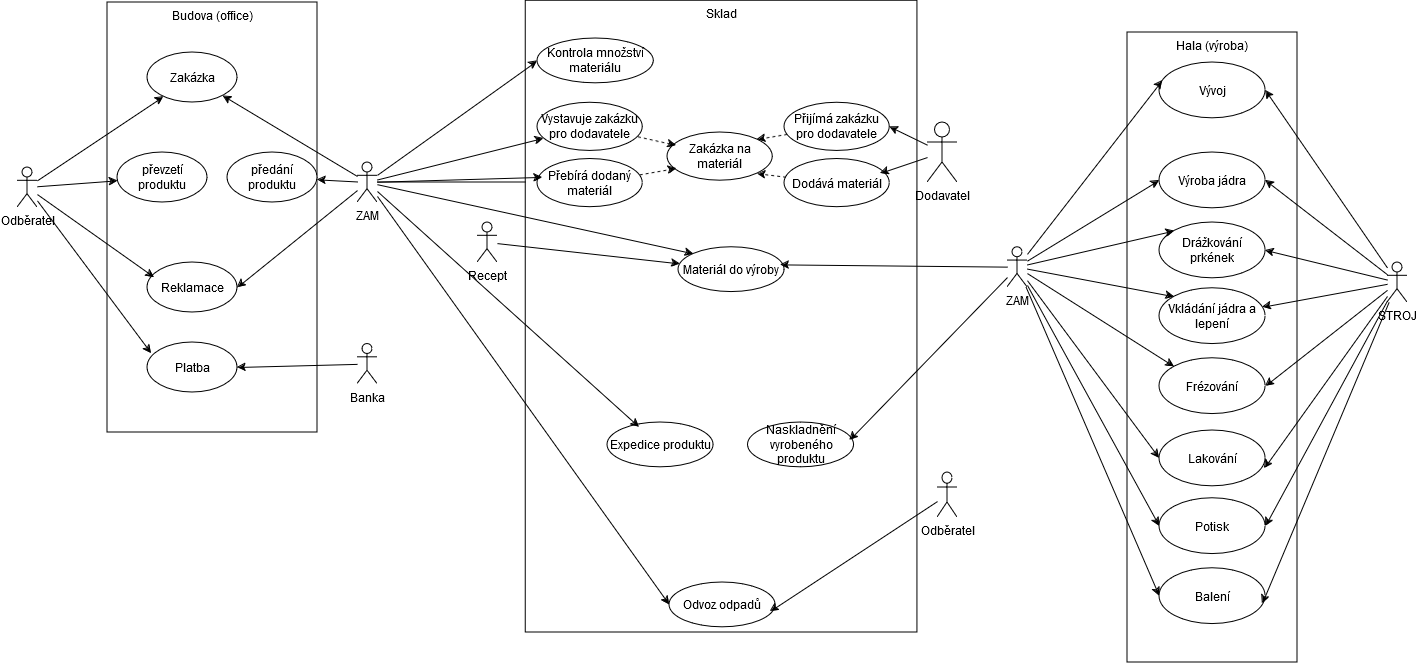

The diagram above was exported from draw.io. Its source (the exported page's mxGraphModel, read from the mxfile embedded in the PNG):
<mxGraphModel dx="2074" dy="1096" grid="1" gridSize="10" guides="1" tooltips="1" connect="1" arrows="1" fold="1" page="1" pageScale="1" pageWidth="1654" pageHeight="1169" background="#FFFFFF" math="0" shadow="0">
  <root>
    <mxCell id="0" />
    <mxCell id="1" parent="0" />
    <mxCell id="rQjvoHQciJOIf_QuhJDC-6" value="" style="group" vertex="1" connectable="0" parent="1">
      <mxGeometry x="1170" y="160" width="170" height="630" as="geometry" />
    </mxCell>
    <mxCell id="74KO6rFQf5ynWPctYf9P-34" value="Hala (výroba)" style="html=1;whiteSpace=wrap;verticalAlign=top;" parent="rQjvoHQciJOIf_QuhJDC-6" vertex="1">
      <mxGeometry width="170" height="630" as="geometry" />
    </mxCell>
    <mxCell id="74KO6rFQf5ynWPctYf9P-82" value="Výroba jádra" style="ellipse;whiteSpace=wrap;html=1;" parent="rQjvoHQciJOIf_QuhJDC-6" vertex="1">
      <mxGeometry x="31.970000000000027" y="120" width="106.05" height="55.81" as="geometry" />
    </mxCell>
    <mxCell id="74KO6rFQf5ynWPctYf9P-86" value="Drážkování prkének" style="ellipse;whiteSpace=wrap;html=1;" parent="rQjvoHQciJOIf_QuhJDC-6" vertex="1">
      <mxGeometry x="31.970000000000027" y="190" width="106.05" height="55.81" as="geometry" />
    </mxCell>
    <mxCell id="74KO6rFQf5ynWPctYf9P-88" value="Vkládání jádra a lepení" style="ellipse;whiteSpace=wrap;html=1;" parent="rQjvoHQciJOIf_QuhJDC-6" vertex="1">
      <mxGeometry x="31.970000000000027" y="255.81" width="106.05" height="55.81" as="geometry" />
    </mxCell>
    <mxCell id="74KO6rFQf5ynWPctYf9P-89" value="Frézování" style="ellipse;whiteSpace=wrap;html=1;" parent="rQjvoHQciJOIf_QuhJDC-6" vertex="1">
      <mxGeometry x="31.970000000000027" y="325.81" width="106.05" height="55.81" as="geometry" />
    </mxCell>
    <mxCell id="74KO6rFQf5ynWPctYf9P-90" value="Balení" style="ellipse;whiteSpace=wrap;html=1;" parent="rQjvoHQciJOIf_QuhJDC-6" vertex="1">
      <mxGeometry x="31.970000000000027" y="535.81" width="106.05" height="55.81" as="geometry" />
    </mxCell>
    <mxCell id="74KO6rFQf5ynWPctYf9P-92" value="Potisk" style="ellipse;whiteSpace=wrap;html=1;" parent="rQjvoHQciJOIf_QuhJDC-6" vertex="1">
      <mxGeometry x="31.970000000000027" y="465.80999999999995" width="106.05" height="55.81" as="geometry" />
    </mxCell>
    <mxCell id="74KO6rFQf5ynWPctYf9P-93" value="Lakování" style="ellipse;whiteSpace=wrap;html=1;" parent="rQjvoHQciJOIf_QuhJDC-6" vertex="1">
      <mxGeometry x="31.970000000000027" y="397.9100000000001" width="106.05" height="55.81" as="geometry" />
    </mxCell>
    <mxCell id="74KO6rFQf5ynWPctYf9P-94" value="Vývoj" style="ellipse;whiteSpace=wrap;html=1;" parent="rQjvoHQciJOIf_QuhJDC-6" vertex="1">
      <mxGeometry x="31.970000000000027" y="30" width="106.05" height="55.81" as="geometry" />
    </mxCell>
    <mxCell id="74KO6rFQf5ynWPctYf9P-36" value="" style="group" parent="1" vertex="1" connectable="0">
      <mxGeometry x="150" y="130" width="210" height="430" as="geometry" />
    </mxCell>
    <mxCell id="74KO6rFQf5ynWPctYf9P-35" value="Budova (office)" style="html=1;whiteSpace=wrap;verticalAlign=top;" parent="74KO6rFQf5ynWPctYf9P-36" vertex="1">
      <mxGeometry width="210" height="430" as="geometry" />
    </mxCell>
    <mxCell id="74KO6rFQf5ynWPctYf9P-3" value="převzetí produktu" style="ellipse;whiteSpace=wrap;html=1;" parent="74KO6rFQf5ynWPctYf9P-36" vertex="1">
      <mxGeometry x="10" y="150" width="90" height="50" as="geometry" />
    </mxCell>
    <mxCell id="74KO6rFQf5ynWPctYf9P-17" value="Zakázka" style="ellipse;whiteSpace=wrap;html=1;" parent="74KO6rFQf5ynWPctYf9P-36" vertex="1">
      <mxGeometry x="40" y="50" width="90" height="50" as="geometry" />
    </mxCell>
    <mxCell id="74KO6rFQf5ynWPctYf9P-28" value="Reklamace" style="ellipse;whiteSpace=wrap;html=1;" parent="74KO6rFQf5ynWPctYf9P-36" vertex="1">
      <mxGeometry x="40" y="260" width="90" height="50" as="geometry" />
    </mxCell>
    <mxCell id="74KO6rFQf5ynWPctYf9P-29" value="&lt;div&gt;Platba&lt;/div&gt;" style="ellipse;whiteSpace=wrap;html=1;" parent="74KO6rFQf5ynWPctYf9P-36" vertex="1">
      <mxGeometry x="40" y="340" width="90" height="50" as="geometry" />
    </mxCell>
    <mxCell id="74KO6rFQf5ynWPctYf9P-62" value="předání produktu" style="ellipse;whiteSpace=wrap;html=1;" parent="74KO6rFQf5ynWPctYf9P-36" vertex="1">
      <mxGeometry x="120" y="150" width="90" height="50" as="geometry" />
    </mxCell>
    <mxCell id="74KO6rFQf5ynWPctYf9P-22" style="rounded=0;orthogonalLoop=1;jettySize=auto;html=1;" parent="1" source="74KO6rFQf5ynWPctYf9P-1" target="74KO6rFQf5ynWPctYf9P-17" edge="1">
      <mxGeometry relative="1" as="geometry" />
    </mxCell>
    <mxCell id="74KO6rFQf5ynWPctYf9P-24" style="rounded=0;orthogonalLoop=1;jettySize=auto;html=1;" parent="1" source="74KO6rFQf5ynWPctYf9P-1" target="74KO6rFQf5ynWPctYf9P-3" edge="1">
      <mxGeometry relative="1" as="geometry" />
    </mxCell>
    <mxCell id="74KO6rFQf5ynWPctYf9P-8" value="Recept" style="shape=umlActor;verticalLabelPosition=bottom;verticalAlign=top;html=1;" parent="1" vertex="1">
      <mxGeometry x="520" y="350" width="20" height="40" as="geometry" />
    </mxCell>
    <mxCell id="74KO6rFQf5ynWPctYf9P-23" style="rounded=0;orthogonalLoop=1;jettySize=auto;html=1;" parent="1" source="74KO6rFQf5ynWPctYf9P-10" target="74KO6rFQf5ynWPctYf9P-17" edge="1">
      <mxGeometry relative="1" as="geometry" />
    </mxCell>
    <mxCell id="74KO6rFQf5ynWPctYf9P-32" style="rounded=0;orthogonalLoop=1;jettySize=auto;html=1;entryX=1;entryY=0.5;entryDx=0;entryDy=0;" parent="1" source="74KO6rFQf5ynWPctYf9P-10" target="74KO6rFQf5ynWPctYf9P-28" edge="1">
      <mxGeometry relative="1" as="geometry" />
    </mxCell>
    <mxCell id="74KO6rFQf5ynWPctYf9P-30" style="rounded=0;orthogonalLoop=1;jettySize=auto;html=1;entryX=0.078;entryY=0.3;entryDx=0;entryDy=0;entryPerimeter=0;" parent="1" source="74KO6rFQf5ynWPctYf9P-1" target="74KO6rFQf5ynWPctYf9P-28" edge="1">
      <mxGeometry relative="1" as="geometry" />
    </mxCell>
    <mxCell id="74KO6rFQf5ynWPctYf9P-31" style="rounded=0;orthogonalLoop=1;jettySize=auto;html=1;entryX=0.044;entryY=0.22;entryDx=0;entryDy=0;entryPerimeter=0;" parent="1" source="74KO6rFQf5ynWPctYf9P-1" target="74KO6rFQf5ynWPctYf9P-29" edge="1">
      <mxGeometry relative="1" as="geometry" />
    </mxCell>
    <mxCell id="74KO6rFQf5ynWPctYf9P-1" value="&lt;div&gt;Odběratel&lt;/div&gt;&lt;div&gt;&lt;br&gt;&lt;/div&gt;" style="shape=umlActor;verticalLabelPosition=bottom;verticalAlign=top;html=1;" parent="1" vertex="1">
      <mxGeometry x="60" y="295" width="20" height="40" as="geometry" />
    </mxCell>
    <mxCell id="74KO6rFQf5ynWPctYf9P-63" style="rounded=0;orthogonalLoop=1;jettySize=auto;html=1;" parent="1" source="74KO6rFQf5ynWPctYf9P-10" target="74KO6rFQf5ynWPctYf9P-62" edge="1">
      <mxGeometry relative="1" as="geometry">
        <mxPoint x="360" y="310" as="targetPoint" />
      </mxGeometry>
    </mxCell>
    <mxCell id="74KO6rFQf5ynWPctYf9P-105" style="edgeStyle=orthogonalEdgeStyle;rounded=0;orthogonalLoop=1;jettySize=auto;html=1;entryX=0;entryY=0;entryDx=0;entryDy=0;" parent="1" source="74KO6rFQf5ynWPctYf9P-10" target="74KO6rFQf5ynWPctYf9P-72" edge="1">
      <mxGeometry relative="1" as="geometry" />
    </mxCell>
    <mxCell id="74KO6rFQf5ynWPctYf9P-10" value="ZAM" style="shape=umlActor;verticalLabelPosition=bottom;verticalAlign=top;html=1;" parent="1" vertex="1">
      <mxGeometry x="400" y="290" width="20" height="40" as="geometry" />
    </mxCell>
    <mxCell id="74KO6rFQf5ynWPctYf9P-37" value="" style="group" parent="1" vertex="1" connectable="0">
      <mxGeometry x="570" y="150" width="390" height="610" as="geometry" />
    </mxCell>
    <mxCell id="74KO6rFQf5ynWPctYf9P-38" value="Sklad" style="html=1;whiteSpace=wrap;verticalAlign=top;" parent="74KO6rFQf5ynWPctYf9P-37" vertex="1">
      <mxGeometry x="-1.71" y="-21.74" width="391.71" height="631.74" as="geometry" />
    </mxCell>
    <mxCell id="74KO6rFQf5ynWPctYf9P-40" value="&lt;div&gt;Materiál do výroby&lt;/div&gt;" style="ellipse;whiteSpace=wrap;html=1;" parent="74KO6rFQf5ynWPctYf9P-37" vertex="1">
      <mxGeometry x="150.99999999999997" y="224.73684210526318" width="106.04999999999997" height="44.794868421052634" as="geometry" />
    </mxCell>
    <mxCell id="74KO6rFQf5ynWPctYf9P-53" value="Kontrola množství materiálu" style="ellipse;whiteSpace=wrap;html=1;" parent="74KO6rFQf5ynWPctYf9P-37" vertex="1">
      <mxGeometry x="9.999999999999998" y="16.05263157894737" width="116.31999999999996" height="44.794868421052634" as="geometry" />
    </mxCell>
    <mxCell id="74KO6rFQf5ynWPctYf9P-2" value="Vystavuje zakázku pro dodavatele" style="ellipse;whiteSpace=wrap;html=1;" parent="74KO6rFQf5ynWPctYf9P-37" vertex="1">
      <mxGeometry x="9.999999999999998" y="80.26315789473685" width="105.25999999999998" height="48.15789473684211" as="geometry" />
    </mxCell>
    <mxCell id="rQjvoHQciJOIf_QuhJDC-4" style="rounded=0;orthogonalLoop=1;jettySize=auto;html=1;entryX=1;entryY=0;entryDx=0;entryDy=0;dashed=1;" edge="1" parent="74KO6rFQf5ynWPctYf9P-37" source="74KO6rFQf5ynWPctYf9P-64" target="rQjvoHQciJOIf_QuhJDC-1">
      <mxGeometry relative="1" as="geometry" />
    </mxCell>
    <mxCell id="74KO6rFQf5ynWPctYf9P-64" value="Přijímá zakázku pro dodavatele" style="ellipse;whiteSpace=wrap;html=1;" parent="74KO6rFQf5ynWPctYf9P-37" vertex="1">
      <mxGeometry x="257" y="80.26315789473685" width="105.25999999999998" height="48.15789473684211" as="geometry" />
    </mxCell>
    <mxCell id="rQjvoHQciJOIf_QuhJDC-5" style="rounded=0;orthogonalLoop=1;jettySize=auto;html=1;entryX=1;entryY=1;entryDx=0;entryDy=0;dashed=1;" edge="1" parent="74KO6rFQf5ynWPctYf9P-37" source="74KO6rFQf5ynWPctYf9P-66" target="rQjvoHQciJOIf_QuhJDC-1">
      <mxGeometry relative="1" as="geometry" />
    </mxCell>
    <mxCell id="74KO6rFQf5ynWPctYf9P-66" value="Dodává materiál" style="ellipse;whiteSpace=wrap;html=1;" parent="74KO6rFQf5ynWPctYf9P-37" vertex="1">
      <mxGeometry x="257.04999999999995" y="136.44736842105263" width="105.25999999999998" height="48.15789473684211" as="geometry" />
    </mxCell>
    <mxCell id="74KO6rFQf5ynWPctYf9P-67" value="Přebírá dodaný materiál" style="ellipse;whiteSpace=wrap;html=1;" parent="74KO6rFQf5ynWPctYf9P-37" vertex="1">
      <mxGeometry x="9.999999999999998" y="136.44736842105263" width="105.25999999999998" height="48.15789473684211" as="geometry" />
    </mxCell>
    <mxCell id="74KO6rFQf5ynWPctYf9P-70" value="Naskladnění vyrobeného produktu" style="ellipse;whiteSpace=wrap;html=1;" parent="74KO6rFQf5ynWPctYf9P-37" vertex="1">
      <mxGeometry x="220.51999999999998" y="400.00157894736844" width="106.04999999999997" height="44.794868421052634" as="geometry" />
    </mxCell>
    <mxCell id="74KO6rFQf5ynWPctYf9P-71" value="Odvoz odpadů" style="ellipse;whiteSpace=wrap;html=1;" parent="74KO6rFQf5ynWPctYf9P-37" vertex="1">
      <mxGeometry x="141.98" y="560.0047368421053" width="106.04999999999997" height="44.794868421052634" as="geometry" />
    </mxCell>
    <mxCell id="74KO6rFQf5ynWPctYf9P-72" value="Expedice produktu" style="ellipse;whiteSpace=wrap;html=1;" parent="74KO6rFQf5ynWPctYf9P-37" vertex="1">
      <mxGeometry x="80" y="400.00157894736844" width="106.04999999999997" height="44.794868421052634" as="geometry" />
    </mxCell>
    <mxCell id="rQjvoHQciJOIf_QuhJDC-1" value="Zakázka na materiál" style="ellipse;whiteSpace=wrap;html=1;" vertex="1" parent="74KO6rFQf5ynWPctYf9P-37">
      <mxGeometry x="140" y="110.00315789473683" width="105.25999999999998" height="48.15789473684211" as="geometry" />
    </mxCell>
    <mxCell id="rQjvoHQciJOIf_QuhJDC-2" style="rounded=0;orthogonalLoop=1;jettySize=auto;html=1;entryX=0.086;entryY=0.27;entryDx=0;entryDy=0;entryPerimeter=0;dashed=1;" edge="1" parent="74KO6rFQf5ynWPctYf9P-37" source="74KO6rFQf5ynWPctYf9P-2" target="rQjvoHQciJOIf_QuhJDC-1">
      <mxGeometry relative="1" as="geometry" />
    </mxCell>
    <mxCell id="rQjvoHQciJOIf_QuhJDC-3" style="rounded=0;orthogonalLoop=1;jettySize=auto;html=1;entryX=0.086;entryY=0.747;entryDx=0;entryDy=0;entryPerimeter=0;dashed=1;" edge="1" parent="74KO6rFQf5ynWPctYf9P-37" source="74KO6rFQf5ynWPctYf9P-67" target="rQjvoHQciJOIf_QuhJDC-1">
      <mxGeometry relative="1" as="geometry" />
    </mxCell>
    <mxCell id="74KO6rFQf5ynWPctYf9P-96" style="rounded=0;orthogonalLoop=1;jettySize=auto;html=1;entryX=0;entryY=0.5;entryDx=0;entryDy=0;" parent="1" source="74KO6rFQf5ynWPctYf9P-51" target="74KO6rFQf5ynWPctYf9P-82" edge="1">
      <mxGeometry relative="1" as="geometry" />
    </mxCell>
    <mxCell id="74KO6rFQf5ynWPctYf9P-97" style="rounded=0;orthogonalLoop=1;jettySize=auto;html=1;entryX=0;entryY=0;entryDx=0;entryDy=0;" parent="1" source="74KO6rFQf5ynWPctYf9P-51" target="74KO6rFQf5ynWPctYf9P-86" edge="1">
      <mxGeometry relative="1" as="geometry" />
    </mxCell>
    <mxCell id="74KO6rFQf5ynWPctYf9P-98" style="rounded=0;orthogonalLoop=1;jettySize=auto;html=1;entryX=0;entryY=0;entryDx=0;entryDy=0;" parent="1" source="74KO6rFQf5ynWPctYf9P-51" target="74KO6rFQf5ynWPctYf9P-88" edge="1">
      <mxGeometry relative="1" as="geometry" />
    </mxCell>
    <mxCell id="74KO6rFQf5ynWPctYf9P-99" style="rounded=0;orthogonalLoop=1;jettySize=auto;html=1;entryX=0;entryY=0;entryDx=0;entryDy=0;" parent="1" source="74KO6rFQf5ynWPctYf9P-51" target="74KO6rFQf5ynWPctYf9P-89" edge="1">
      <mxGeometry relative="1" as="geometry" />
    </mxCell>
    <mxCell id="74KO6rFQf5ynWPctYf9P-101" style="rounded=0;orthogonalLoop=1;jettySize=auto;html=1;entryX=0;entryY=0.5;entryDx=0;entryDy=0;" parent="1" source="74KO6rFQf5ynWPctYf9P-51" target="74KO6rFQf5ynWPctYf9P-93" edge="1">
      <mxGeometry relative="1" as="geometry" />
    </mxCell>
    <mxCell id="74KO6rFQf5ynWPctYf9P-102" style="rounded=0;orthogonalLoop=1;jettySize=auto;html=1;entryX=0;entryY=0.5;entryDx=0;entryDy=0;" parent="1" source="74KO6rFQf5ynWPctYf9P-51" target="74KO6rFQf5ynWPctYf9P-92" edge="1">
      <mxGeometry relative="1" as="geometry" />
    </mxCell>
    <mxCell id="74KO6rFQf5ynWPctYf9P-103" style="rounded=0;orthogonalLoop=1;jettySize=auto;html=1;entryX=0;entryY=0.5;entryDx=0;entryDy=0;" parent="1" source="74KO6rFQf5ynWPctYf9P-51" target="74KO6rFQf5ynWPctYf9P-90" edge="1">
      <mxGeometry relative="1" as="geometry" />
    </mxCell>
    <mxCell id="74KO6rFQf5ynWPctYf9P-51" value="ZAM" style="shape=umlActor;verticalLabelPosition=bottom;verticalAlign=top;html=1;" parent="1" vertex="1">
      <mxGeometry x="1050" y="374.74" width="20" height="40" as="geometry" />
    </mxCell>
    <mxCell id="74KO6rFQf5ynWPctYf9P-54" style="rounded=0;orthogonalLoop=1;jettySize=auto;html=1;entryX=0;entryY=0.5;entryDx=0;entryDy=0;" parent="1" source="74KO6rFQf5ynWPctYf9P-10" target="74KO6rFQf5ynWPctYf9P-53" edge="1">
      <mxGeometry relative="1" as="geometry" />
    </mxCell>
    <mxCell id="74KO6rFQf5ynWPctYf9P-65" style="rounded=0;orthogonalLoop=1;jettySize=auto;html=1;entryX=1;entryY=0.5;entryDx=0;entryDy=0;" parent="1" source="74KO6rFQf5ynWPctYf9P-56" target="74KO6rFQf5ynWPctYf9P-64" edge="1">
      <mxGeometry relative="1" as="geometry" />
    </mxCell>
    <mxCell id="74KO6rFQf5ynWPctYf9P-56" value="Dodavatel" style="shape=umlActor;verticalLabelPosition=bottom;verticalAlign=top;html=1;" parent="1" vertex="1">
      <mxGeometry x="970" y="250" width="30" height="60" as="geometry" />
    </mxCell>
    <mxCell id="74KO6rFQf5ynWPctYf9P-58" style="rounded=0;orthogonalLoop=1;jettySize=auto;html=1;" parent="1" source="74KO6rFQf5ynWPctYf9P-10" target="74KO6rFQf5ynWPctYf9P-2" edge="1">
      <mxGeometry relative="1" as="geometry" />
    </mxCell>
    <mxCell id="74KO6rFQf5ynWPctYf9P-68" style="rounded=0;orthogonalLoop=1;jettySize=auto;html=1;entryX=0.048;entryY=0.383;entryDx=0;entryDy=0;entryPerimeter=0;" parent="1" source="74KO6rFQf5ynWPctYf9P-10" target="74KO6rFQf5ynWPctYf9P-67" edge="1">
      <mxGeometry relative="1" as="geometry" />
    </mxCell>
    <mxCell id="74KO6rFQf5ynWPctYf9P-69" style="rounded=0;orthogonalLoop=1;jettySize=auto;html=1;entryX=0.912;entryY=0.3;entryDx=0;entryDy=0;entryPerimeter=0;" parent="1" source="74KO6rFQf5ynWPctYf9P-56" target="74KO6rFQf5ynWPctYf9P-66" edge="1">
      <mxGeometry relative="1" as="geometry" />
    </mxCell>
    <mxCell id="74KO6rFQf5ynWPctYf9P-74" style="rounded=0;orthogonalLoop=1;jettySize=auto;html=1;" parent="1" source="74KO6rFQf5ynWPctYf9P-8" target="74KO6rFQf5ynWPctYf9P-40" edge="1">
      <mxGeometry relative="1" as="geometry" />
    </mxCell>
    <mxCell id="74KO6rFQf5ynWPctYf9P-75" style="rounded=0;orthogonalLoop=1;jettySize=auto;html=1;entryX=0;entryY=0;entryDx=0;entryDy=0;" parent="1" source="74KO6rFQf5ynWPctYf9P-10" target="74KO6rFQf5ynWPctYf9P-40" edge="1">
      <mxGeometry relative="1" as="geometry" />
    </mxCell>
    <mxCell id="74KO6rFQf5ynWPctYf9P-83" style="rounded=0;orthogonalLoop=1;jettySize=auto;html=1;entryX=0.028;entryY=0.323;entryDx=0;entryDy=0;entryPerimeter=0;" parent="1" source="74KO6rFQf5ynWPctYf9P-51" target="74KO6rFQf5ynWPctYf9P-94" edge="1">
      <mxGeometry relative="1" as="geometry">
        <mxPoint x="1070" y="180" as="targetPoint" />
      </mxGeometry>
    </mxCell>
    <mxCell id="74KO6rFQf5ynWPctYf9P-95" style="rounded=0;orthogonalLoop=1;jettySize=auto;html=1;entryX=0.962;entryY=0.394;entryDx=0;entryDy=0;entryPerimeter=0;" parent="1" source="74KO6rFQf5ynWPctYf9P-51" target="74KO6rFQf5ynWPctYf9P-40" edge="1">
      <mxGeometry relative="1" as="geometry" />
    </mxCell>
    <mxCell id="74KO6rFQf5ynWPctYf9P-104" style="rounded=0;orthogonalLoop=1;jettySize=auto;html=1;entryX=0.96;entryY=0.394;entryDx=0;entryDy=0;entryPerimeter=0;" parent="1" source="74KO6rFQf5ynWPctYf9P-51" target="74KO6rFQf5ynWPctYf9P-70" edge="1">
      <mxGeometry relative="1" as="geometry" />
    </mxCell>
    <mxCell id="74KO6rFQf5ynWPctYf9P-106" style="rounded=0;orthogonalLoop=1;jettySize=auto;html=1;entryX=0.301;entryY=0.108;entryDx=0;entryDy=0;entryPerimeter=0;" parent="1" source="74KO6rFQf5ynWPctYf9P-10" target="74KO6rFQf5ynWPctYf9P-72" edge="1">
      <mxGeometry relative="1" as="geometry" />
    </mxCell>
    <mxCell id="74KO6rFQf5ynWPctYf9P-107" style="rounded=0;orthogonalLoop=1;jettySize=auto;html=1;entryX=0;entryY=0.5;entryDx=0;entryDy=0;" parent="1" source="74KO6rFQf5ynWPctYf9P-10" target="74KO6rFQf5ynWPctYf9P-71" edge="1">
      <mxGeometry relative="1" as="geometry" />
    </mxCell>
    <mxCell id="74KO6rFQf5ynWPctYf9P-110" style="rounded=0;orthogonalLoop=1;jettySize=auto;html=1;entryX=1;entryY=0.5;entryDx=0;entryDy=0;" parent="1" source="74KO6rFQf5ynWPctYf9P-109" target="74KO6rFQf5ynWPctYf9P-29" edge="1">
      <mxGeometry relative="1" as="geometry" />
    </mxCell>
    <mxCell id="74KO6rFQf5ynWPctYf9P-109" value="Banka" style="shape=umlActor;verticalLabelPosition=bottom;verticalAlign=top;html=1;" parent="1" vertex="1">
      <mxGeometry x="400" y="471.62" width="20" height="40" as="geometry" />
    </mxCell>
    <mxCell id="74KO6rFQf5ynWPctYf9P-112" style="rounded=0;orthogonalLoop=1;jettySize=auto;html=1;entryX=1;entryY=0.5;entryDx=0;entryDy=0;" parent="1" source="74KO6rFQf5ynWPctYf9P-111" target="74KO6rFQf5ynWPctYf9P-94" edge="1">
      <mxGeometry relative="1" as="geometry" />
    </mxCell>
    <mxCell id="74KO6rFQf5ynWPctYf9P-113" style="rounded=0;orthogonalLoop=1;jettySize=auto;html=1;entryX=1;entryY=0.5;entryDx=0;entryDy=0;" parent="1" source="74KO6rFQf5ynWPctYf9P-111" target="74KO6rFQf5ynWPctYf9P-82" edge="1">
      <mxGeometry relative="1" as="geometry" />
    </mxCell>
    <mxCell id="74KO6rFQf5ynWPctYf9P-114" style="rounded=0;orthogonalLoop=1;jettySize=auto;html=1;entryX=1;entryY=0.5;entryDx=0;entryDy=0;" parent="1" source="74KO6rFQf5ynWPctYf9P-111" target="74KO6rFQf5ynWPctYf9P-86" edge="1">
      <mxGeometry relative="1" as="geometry" />
    </mxCell>
    <mxCell id="74KO6rFQf5ynWPctYf9P-115" style="rounded=0;orthogonalLoop=1;jettySize=auto;html=1;" parent="1" source="74KO6rFQf5ynWPctYf9P-111" target="74KO6rFQf5ynWPctYf9P-88" edge="1">
      <mxGeometry relative="1" as="geometry" />
    </mxCell>
    <mxCell id="74KO6rFQf5ynWPctYf9P-116" style="rounded=0;orthogonalLoop=1;jettySize=auto;html=1;entryX=1;entryY=0.5;entryDx=0;entryDy=0;" parent="1" source="74KO6rFQf5ynWPctYf9P-111" target="74KO6rFQf5ynWPctYf9P-89" edge="1">
      <mxGeometry relative="1" as="geometry" />
    </mxCell>
    <mxCell id="74KO6rFQf5ynWPctYf9P-118" style="rounded=0;orthogonalLoop=1;jettySize=auto;html=1;entryX=1;entryY=0.5;entryDx=0;entryDy=0;" parent="1" source="74KO6rFQf5ynWPctYf9P-111" target="74KO6rFQf5ynWPctYf9P-92" edge="1">
      <mxGeometry relative="1" as="geometry" />
    </mxCell>
    <mxCell id="74KO6rFQf5ynWPctYf9P-111" value="STROJ" style="shape=umlActor;verticalLabelPosition=bottom;verticalAlign=top;html=1;" parent="1" vertex="1">
      <mxGeometry x="1430" y="390" width="20" height="40" as="geometry" />
    </mxCell>
    <mxCell id="74KO6rFQf5ynWPctYf9P-117" style="rounded=0;orthogonalLoop=1;jettySize=auto;html=1;entryX=0.99;entryY=0.682;entryDx=0;entryDy=0;entryPerimeter=0;" parent="1" source="74KO6rFQf5ynWPctYf9P-111" target="74KO6rFQf5ynWPctYf9P-93" edge="1">
      <mxGeometry relative="1" as="geometry" />
    </mxCell>
    <mxCell id="74KO6rFQf5ynWPctYf9P-119" style="rounded=0;orthogonalLoop=1;jettySize=auto;html=1;entryX=0.971;entryY=0.631;entryDx=0;entryDy=0;entryPerimeter=0;" parent="1" source="74KO6rFQf5ynWPctYf9P-111" target="74KO6rFQf5ynWPctYf9P-90" edge="1">
      <mxGeometry relative="1" as="geometry" />
    </mxCell>
    <mxCell id="74KO6rFQf5ynWPctYf9P-120" value="Odběratel" style="shape=umlActor;verticalLabelPosition=bottom;verticalAlign=top;html=1;" parent="1" vertex="1">
      <mxGeometry x="980" y="600" width="20" height="45" as="geometry" />
    </mxCell>
    <mxCell id="74KO6rFQf5ynWPctYf9P-121" style="rounded=0;orthogonalLoop=1;jettySize=auto;html=1;entryX=0.952;entryY=0.647;entryDx=0;entryDy=0;entryPerimeter=0;" parent="1" source="74KO6rFQf5ynWPctYf9P-120" target="74KO6rFQf5ynWPctYf9P-71" edge="1">
      <mxGeometry relative="1" as="geometry" />
    </mxCell>
  </root>
</mxGraphModel>